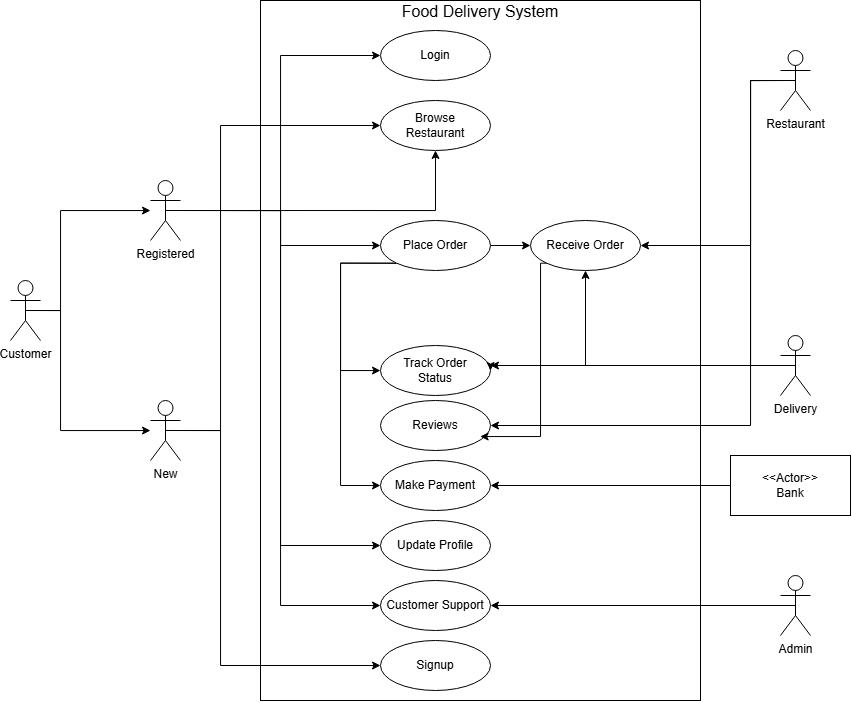

The diagram above was exported from draw.io. Its source (the exported page's mxGraphModel, read from the mxfile embedded in the PNG):
<mxGraphModel dx="1885" dy="1651" grid="1" gridSize="10" guides="1" tooltips="1" connect="1" arrows="1" fold="1" page="1" pageScale="1" pageWidth="850" pageHeight="1100" math="0" shadow="0">
  <root>
    <mxCell id="0" />
    <mxCell id="1" parent="0" />
    <mxCell id="1hXYEE4quRB336VPDSLu-2" value="&lt;div style=&quot;line-height: 0%;&quot;&gt;&lt;font style=&quot;font-size: 16px; line-height: 60%;&quot;&gt;Food Delivery System&lt;/font&gt;&lt;/div&gt;" style="rounded=0;whiteSpace=wrap;html=1;align=center;verticalAlign=top;" vertex="1" parent="1">
      <mxGeometry x="240" y="-40" width="440" height="700" as="geometry" />
    </mxCell>
    <mxCell id="1hXYEE4quRB336VPDSLu-7" style="edgeStyle=orthogonalEdgeStyle;rounded=0;orthogonalLoop=1;jettySize=auto;html=1;exitX=0.5;exitY=0.5;exitDx=0;exitDy=0;exitPerimeter=0;" edge="1" parent="1" source="1hXYEE4quRB336VPDSLu-1" target="1hXYEE4quRB336VPDSLu-4">
      <mxGeometry relative="1" as="geometry">
        <Array as="points">
          <mxPoint x="40" y="270" />
          <mxPoint x="40" y="390" />
        </Array>
      </mxGeometry>
    </mxCell>
    <mxCell id="1hXYEE4quRB336VPDSLu-8" style="edgeStyle=orthogonalEdgeStyle;rounded=0;orthogonalLoop=1;jettySize=auto;html=1;exitX=0.5;exitY=0.5;exitDx=0;exitDy=0;exitPerimeter=0;" edge="1" parent="1" source="1hXYEE4quRB336VPDSLu-1" target="1hXYEE4quRB336VPDSLu-3">
      <mxGeometry relative="1" as="geometry">
        <Array as="points">
          <mxPoint x="40" y="270" />
          <mxPoint x="40" y="170" />
        </Array>
      </mxGeometry>
    </mxCell>
    <mxCell id="1hXYEE4quRB336VPDSLu-1" value="Customer" style="shape=umlActor;verticalLabelPosition=bottom;verticalAlign=top;html=1;outlineConnect=0;" vertex="1" parent="1">
      <mxGeometry x="-10" y="240" width="30" height="60" as="geometry" />
    </mxCell>
    <mxCell id="1hXYEE4quRB336VPDSLu-35" style="edgeStyle=orthogonalEdgeStyle;rounded=0;orthogonalLoop=1;jettySize=auto;html=1;exitX=0.5;exitY=0.5;exitDx=0;exitDy=0;exitPerimeter=0;" edge="1" parent="1" source="1hXYEE4quRB336VPDSLu-3" target="1hXYEE4quRB336VPDSLu-16">
      <mxGeometry relative="1" as="geometry">
        <Array as="points">
          <mxPoint x="260" y="170" />
          <mxPoint x="260" y="15" />
        </Array>
      </mxGeometry>
    </mxCell>
    <mxCell id="1hXYEE4quRB336VPDSLu-37" style="edgeStyle=orthogonalEdgeStyle;rounded=0;orthogonalLoop=1;jettySize=auto;html=1;exitX=0.5;exitY=0.5;exitDx=0;exitDy=0;exitPerimeter=0;" edge="1" parent="1" source="1hXYEE4quRB336VPDSLu-3" target="1hXYEE4quRB336VPDSLu-19">
      <mxGeometry relative="1" as="geometry" />
    </mxCell>
    <mxCell id="1hXYEE4quRB336VPDSLu-42" style="edgeStyle=orthogonalEdgeStyle;rounded=0;orthogonalLoop=1;jettySize=auto;html=1;exitX=0.5;exitY=0.5;exitDx=0;exitDy=0;exitPerimeter=0;entryX=0;entryY=0.5;entryDx=0;entryDy=0;" edge="1" parent="1" source="1hXYEE4quRB336VPDSLu-3" target="1hXYEE4quRB336VPDSLu-24">
      <mxGeometry relative="1" as="geometry" />
    </mxCell>
    <mxCell id="1hXYEE4quRB336VPDSLu-43" style="edgeStyle=orthogonalEdgeStyle;rounded=0;orthogonalLoop=1;jettySize=auto;html=1;exitX=0.5;exitY=0.5;exitDx=0;exitDy=0;exitPerimeter=0;entryX=0;entryY=0.5;entryDx=0;entryDy=0;" edge="1" parent="1" source="1hXYEE4quRB336VPDSLu-3" target="1hXYEE4quRB336VPDSLu-25">
      <mxGeometry relative="1" as="geometry" />
    </mxCell>
    <mxCell id="1hXYEE4quRB336VPDSLu-70" style="edgeStyle=orthogonalEdgeStyle;rounded=0;orthogonalLoop=1;jettySize=auto;html=1;exitX=0.5;exitY=0.5;exitDx=0;exitDy=0;exitPerimeter=0;" edge="1" parent="1" source="1hXYEE4quRB336VPDSLu-3" target="1hXYEE4quRB336VPDSLu-17">
      <mxGeometry relative="1" as="geometry" />
    </mxCell>
    <mxCell id="1hXYEE4quRB336VPDSLu-3" value="Registered" style="shape=umlActor;verticalLabelPosition=bottom;verticalAlign=top;html=1;outlineConnect=0;" vertex="1" parent="1">
      <mxGeometry x="130" y="140" width="30" height="60" as="geometry" />
    </mxCell>
    <mxCell id="1hXYEE4quRB336VPDSLu-33" style="edgeStyle=orthogonalEdgeStyle;rounded=0;orthogonalLoop=1;jettySize=auto;html=1;exitX=0.5;exitY=0.5;exitDx=0;exitDy=0;exitPerimeter=0;entryX=0;entryY=0.5;entryDx=0;entryDy=0;" edge="1" parent="1" source="1hXYEE4quRB336VPDSLu-4" target="1hXYEE4quRB336VPDSLu-15">
      <mxGeometry relative="1" as="geometry">
        <Array as="points">
          <mxPoint x="200" y="390" />
          <mxPoint x="200" y="625" />
        </Array>
      </mxGeometry>
    </mxCell>
    <mxCell id="1hXYEE4quRB336VPDSLu-34" style="edgeStyle=orthogonalEdgeStyle;rounded=0;orthogonalLoop=1;jettySize=auto;html=1;exitX=0.5;exitY=0.5;exitDx=0;exitDy=0;exitPerimeter=0;" edge="1" parent="1" source="1hXYEE4quRB336VPDSLu-4" target="1hXYEE4quRB336VPDSLu-17">
      <mxGeometry relative="1" as="geometry">
        <Array as="points">
          <mxPoint x="200" y="390" />
          <mxPoint x="200" y="85" />
        </Array>
      </mxGeometry>
    </mxCell>
    <mxCell id="1hXYEE4quRB336VPDSLu-4" value="New" style="shape=umlActor;verticalLabelPosition=bottom;verticalAlign=top;html=1;outlineConnect=0;" vertex="1" parent="1">
      <mxGeometry x="130" y="360" width="30" height="60" as="geometry" />
    </mxCell>
    <mxCell id="1hXYEE4quRB336VPDSLu-11" style="edgeStyle=orthogonalEdgeStyle;rounded=0;orthogonalLoop=1;jettySize=auto;html=1;exitX=0.5;exitY=1;exitDx=0;exitDy=0;" edge="1" parent="1">
      <mxGeometry relative="1" as="geometry">
        <mxPoint x="420" y="40" as="sourcePoint" />
        <mxPoint x="420" y="40" as="targetPoint" />
      </mxGeometry>
    </mxCell>
    <mxCell id="1hXYEE4quRB336VPDSLu-15" value="Signup" style="ellipse;whiteSpace=wrap;html=1;" vertex="1" parent="1">
      <mxGeometry x="360" y="600" width="110" height="50" as="geometry" />
    </mxCell>
    <mxCell id="1hXYEE4quRB336VPDSLu-16" value="Login" style="ellipse;whiteSpace=wrap;html=1;" vertex="1" parent="1">
      <mxGeometry x="360" y="-10" width="110" height="50" as="geometry" />
    </mxCell>
    <mxCell id="1hXYEE4quRB336VPDSLu-17" value="Browse&lt;div&gt;Restaurant&lt;/div&gt;" style="ellipse;whiteSpace=wrap;html=1;" vertex="1" parent="1">
      <mxGeometry x="360" y="60" width="110" height="50" as="geometry" />
    </mxCell>
    <mxCell id="1hXYEE4quRB336VPDSLu-48" value="" style="edgeStyle=orthogonalEdgeStyle;rounded=0;orthogonalLoop=1;jettySize=auto;html=1;" edge="1" parent="1" source="1hXYEE4quRB336VPDSLu-19" target="1hXYEE4quRB336VPDSLu-45">
      <mxGeometry relative="1" as="geometry" />
    </mxCell>
    <mxCell id="1hXYEE4quRB336VPDSLu-61" style="edgeStyle=orthogonalEdgeStyle;rounded=0;orthogonalLoop=1;jettySize=auto;html=1;exitX=0;exitY=1;exitDx=0;exitDy=0;" edge="1" parent="1" source="1hXYEE4quRB336VPDSLu-19" target="1hXYEE4quRB336VPDSLu-21">
      <mxGeometry relative="1" as="geometry">
        <Array as="points">
          <mxPoint x="320" y="223" />
          <mxPoint x="320" y="330" />
        </Array>
      </mxGeometry>
    </mxCell>
    <mxCell id="1hXYEE4quRB336VPDSLu-69" style="edgeStyle=orthogonalEdgeStyle;rounded=0;orthogonalLoop=1;jettySize=auto;html=1;exitX=0;exitY=1;exitDx=0;exitDy=0;entryX=0;entryY=0.5;entryDx=0;entryDy=0;" edge="1" parent="1" source="1hXYEE4quRB336VPDSLu-19" target="1hXYEE4quRB336VPDSLu-20">
      <mxGeometry relative="1" as="geometry">
        <Array as="points">
          <mxPoint x="320" y="223" />
          <mxPoint x="320" y="445" />
        </Array>
      </mxGeometry>
    </mxCell>
    <mxCell id="1hXYEE4quRB336VPDSLu-19" value="Place Order" style="ellipse;whiteSpace=wrap;html=1;" vertex="1" parent="1">
      <mxGeometry x="360" y="180" width="110" height="50" as="geometry" />
    </mxCell>
    <mxCell id="1hXYEE4quRB336VPDSLu-20" value="Make Payment" style="ellipse;whiteSpace=wrap;html=1;" vertex="1" parent="1">
      <mxGeometry x="360" y="420" width="110" height="50" as="geometry" />
    </mxCell>
    <mxCell id="1hXYEE4quRB336VPDSLu-21" value="Track Order&lt;div&gt;Status&lt;/div&gt;" style="ellipse;whiteSpace=wrap;html=1;" vertex="1" parent="1">
      <mxGeometry x="360" y="305" width="110" height="50" as="geometry" />
    </mxCell>
    <mxCell id="1hXYEE4quRB336VPDSLu-22" value="Reviews" style="ellipse;whiteSpace=wrap;html=1;" vertex="1" parent="1">
      <mxGeometry x="360" y="360" width="110" height="50" as="geometry" />
    </mxCell>
    <mxCell id="1hXYEE4quRB336VPDSLu-24" value="Update Profile" style="ellipse;whiteSpace=wrap;html=1;" vertex="1" parent="1">
      <mxGeometry x="360" y="480" width="110" height="50" as="geometry" />
    </mxCell>
    <mxCell id="1hXYEE4quRB336VPDSLu-25" value="Customer Support" style="ellipse;whiteSpace=wrap;html=1;" vertex="1" parent="1">
      <mxGeometry x="360" y="540" width="110" height="50" as="geometry" />
    </mxCell>
    <mxCell id="1hXYEE4quRB336VPDSLu-49" style="edgeStyle=orthogonalEdgeStyle;rounded=0;orthogonalLoop=1;jettySize=auto;html=1;exitX=0.5;exitY=0.5;exitDx=0;exitDy=0;exitPerimeter=0;" edge="1" parent="1" source="1hXYEE4quRB336VPDSLu-44" target="1hXYEE4quRB336VPDSLu-45">
      <mxGeometry relative="1" as="geometry">
        <Array as="points">
          <mxPoint x="730" y="40" />
          <mxPoint x="730" y="205" />
        </Array>
      </mxGeometry>
    </mxCell>
    <mxCell id="1hXYEE4quRB336VPDSLu-54" style="edgeStyle=orthogonalEdgeStyle;rounded=0;orthogonalLoop=1;jettySize=auto;html=1;exitX=0.5;exitY=0.5;exitDx=0;exitDy=0;exitPerimeter=0;entryX=1;entryY=0.5;entryDx=0;entryDy=0;" edge="1" parent="1" source="1hXYEE4quRB336VPDSLu-44" target="1hXYEE4quRB336VPDSLu-22">
      <mxGeometry relative="1" as="geometry">
        <Array as="points">
          <mxPoint x="730" y="40" />
          <mxPoint x="730" y="385" />
        </Array>
      </mxGeometry>
    </mxCell>
    <mxCell id="1hXYEE4quRB336VPDSLu-44" value="Restaurant" style="shape=umlActor;verticalLabelPosition=bottom;verticalAlign=top;html=1;outlineConnect=0;" vertex="1" parent="1">
      <mxGeometry x="760" y="10" width="30" height="60" as="geometry" />
    </mxCell>
    <mxCell id="1hXYEE4quRB336VPDSLu-45" value="Receive Order" style="ellipse;whiteSpace=wrap;html=1;" vertex="1" parent="1">
      <mxGeometry x="510" y="180" width="110" height="50" as="geometry" />
    </mxCell>
    <mxCell id="1hXYEE4quRB336VPDSLu-51" style="edgeStyle=orthogonalEdgeStyle;rounded=0;orthogonalLoop=1;jettySize=auto;html=1;exitX=0.5;exitY=0.5;exitDx=0;exitDy=0;exitPerimeter=0;entryX=1;entryY=0.5;entryDx=0;entryDy=0;" edge="1" parent="1" source="1hXYEE4quRB336VPDSLu-50" target="1hXYEE4quRB336VPDSLu-21">
      <mxGeometry relative="1" as="geometry">
        <Array as="points">
          <mxPoint x="470" y="325" />
        </Array>
      </mxGeometry>
    </mxCell>
    <mxCell id="1hXYEE4quRB336VPDSLu-55" style="edgeStyle=orthogonalEdgeStyle;rounded=0;orthogonalLoop=1;jettySize=auto;html=1;exitX=0.5;exitY=0.5;exitDx=0;exitDy=0;exitPerimeter=0;" edge="1" parent="1" source="1hXYEE4quRB336VPDSLu-50" target="1hXYEE4quRB336VPDSLu-45">
      <mxGeometry relative="1" as="geometry" />
    </mxCell>
    <mxCell id="1hXYEE4quRB336VPDSLu-50" value="Delivery" style="shape=umlActor;verticalLabelPosition=bottom;verticalAlign=top;html=1;outlineConnect=0;" vertex="1" parent="1">
      <mxGeometry x="760" y="295" width="30" height="60" as="geometry" />
    </mxCell>
    <mxCell id="1hXYEE4quRB336VPDSLu-53" style="edgeStyle=orthogonalEdgeStyle;rounded=0;orthogonalLoop=1;jettySize=auto;html=1;exitX=0.5;exitY=0.5;exitDx=0;exitDy=0;exitPerimeter=0;" edge="1" parent="1" source="1hXYEE4quRB336VPDSLu-44">
      <mxGeometry relative="1" as="geometry">
        <mxPoint x="470" y="325" as="targetPoint" />
        <Array as="points">
          <mxPoint x="730" y="40" />
          <mxPoint x="730" y="325" />
        </Array>
      </mxGeometry>
    </mxCell>
    <mxCell id="1hXYEE4quRB336VPDSLu-58" style="edgeStyle=orthogonalEdgeStyle;rounded=0;orthogonalLoop=1;jettySize=auto;html=1;exitX=0.5;exitY=0.5;exitDx=0;exitDy=0;exitPerimeter=0;entryX=1;entryY=0.5;entryDx=0;entryDy=0;" edge="1" parent="1" source="1hXYEE4quRB336VPDSLu-56" target="1hXYEE4quRB336VPDSLu-25">
      <mxGeometry relative="1" as="geometry" />
    </mxCell>
    <mxCell id="1hXYEE4quRB336VPDSLu-56" value="Admin" style="shape=umlActor;verticalLabelPosition=bottom;verticalAlign=top;html=1;outlineConnect=0;" vertex="1" parent="1">
      <mxGeometry x="760" y="535" width="30" height="60" as="geometry" />
    </mxCell>
    <mxCell id="1hXYEE4quRB336VPDSLu-62" style="edgeStyle=orthogonalEdgeStyle;rounded=0;orthogonalLoop=1;jettySize=auto;html=1;exitX=0;exitY=1;exitDx=0;exitDy=0;entryX=0.906;entryY=0.721;entryDx=0;entryDy=0;entryPerimeter=0;" edge="1" parent="1" source="1hXYEE4quRB336VPDSLu-45" target="1hXYEE4quRB336VPDSLu-22">
      <mxGeometry relative="1" as="geometry">
        <Array as="points">
          <mxPoint x="520" y="223" />
          <mxPoint x="520" y="396" />
        </Array>
      </mxGeometry>
    </mxCell>
    <mxCell id="1hXYEE4quRB336VPDSLu-68" style="edgeStyle=orthogonalEdgeStyle;rounded=0;orthogonalLoop=1;jettySize=auto;html=1;exitX=0;exitY=0.5;exitDx=0;exitDy=0;" edge="1" parent="1" source="1hXYEE4quRB336VPDSLu-66" target="1hXYEE4quRB336VPDSLu-20">
      <mxGeometry relative="1" as="geometry" />
    </mxCell>
    <mxCell id="1hXYEE4quRB336VPDSLu-66" value="&amp;lt;&amp;lt;Actor&amp;gt;&amp;gt;&lt;div&gt;Bank&lt;/div&gt;" style="rounded=0;whiteSpace=wrap;html=1;" vertex="1" parent="1">
      <mxGeometry x="710" y="415" width="120" height="60" as="geometry" />
    </mxCell>
  </root>
</mxGraphModel>